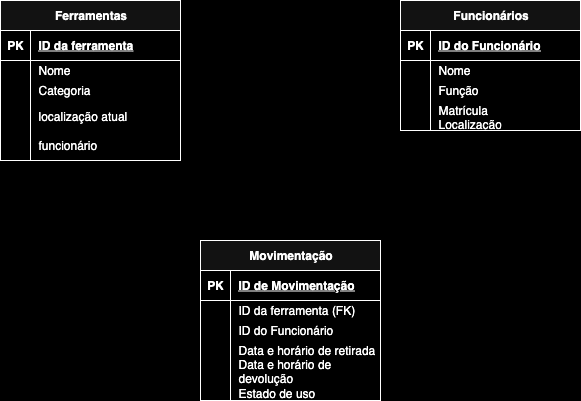

The diagram above was exported from draw.io. Its source (the exported page's mxGraphModel, read from the mxfile embedded in the PNG):
<mxGraphModel dx="1186" dy="689" grid="1" gridSize="10" guides="1" tooltips="1" connect="1" arrows="1" fold="1" page="1" pageScale="1" pageWidth="827" pageHeight="1169" background="light-dark(#000000,#000000)" math="0" shadow="0">
  <root>
    <mxCell id="0" />
    <mxCell id="1" parent="0" />
    <mxCell id="gmXIs92bTdVtom6HoQO_-28" value="Ferramentas" style="shape=table;startSize=30;container=1;collapsible=1;childLayout=tableLayout;fixedRows=1;rowLines=0;fontStyle=1;align=center;resizeLast=1;html=1;" parent="1" vertex="1">
      <mxGeometry x="110" y="150" width="180" height="160" as="geometry" />
    </mxCell>
    <mxCell id="gmXIs92bTdVtom6HoQO_-29" value="" style="shape=tableRow;horizontal=0;startSize=0;swimlaneHead=0;swimlaneBody=0;fillColor=none;collapsible=0;dropTarget=0;points=[[0,0.5],[1,0.5]];portConstraint=eastwest;top=0;left=0;right=0;bottom=1;" parent="gmXIs92bTdVtom6HoQO_-28" vertex="1">
      <mxGeometry y="30" width="180" height="30" as="geometry" />
    </mxCell>
    <mxCell id="gmXIs92bTdVtom6HoQO_-30" value="PK" style="shape=partialRectangle;connectable=0;fillColor=none;top=0;left=0;bottom=0;right=0;fontStyle=1;overflow=hidden;whiteSpace=wrap;html=1;" parent="gmXIs92bTdVtom6HoQO_-29" vertex="1">
      <mxGeometry width="30" height="30" as="geometry">
        <mxRectangle width="30" height="30" as="alternateBounds" />
      </mxGeometry>
    </mxCell>
    <mxCell id="gmXIs92bTdVtom6HoQO_-31" value="ID da ferramenta" style="shape=partialRectangle;connectable=0;fillColor=none;top=0;left=0;bottom=0;right=0;align=left;spacingLeft=6;fontStyle=5;overflow=hidden;whiteSpace=wrap;html=1;" parent="gmXIs92bTdVtom6HoQO_-29" vertex="1">
      <mxGeometry x="30" width="150" height="30" as="geometry">
        <mxRectangle width="150" height="30" as="alternateBounds" />
      </mxGeometry>
    </mxCell>
    <mxCell id="gmXIs92bTdVtom6HoQO_-32" value="" style="shape=tableRow;horizontal=0;startSize=0;swimlaneHead=0;swimlaneBody=0;fillColor=none;collapsible=0;dropTarget=0;points=[[0,0.5],[1,0.5]];portConstraint=eastwest;top=0;left=0;right=0;bottom=0;" parent="gmXIs92bTdVtom6HoQO_-28" vertex="1">
      <mxGeometry y="60" width="180" height="20" as="geometry" />
    </mxCell>
    <mxCell id="gmXIs92bTdVtom6HoQO_-33" value="" style="shape=partialRectangle;connectable=0;fillColor=none;top=0;left=0;bottom=0;right=0;editable=1;overflow=hidden;whiteSpace=wrap;html=1;" parent="gmXIs92bTdVtom6HoQO_-32" vertex="1">
      <mxGeometry width="30" height="20" as="geometry">
        <mxRectangle width="30" height="20" as="alternateBounds" />
      </mxGeometry>
    </mxCell>
    <mxCell id="gmXIs92bTdVtom6HoQO_-34" value="Nome" style="shape=partialRectangle;connectable=0;fillColor=none;top=0;left=0;bottom=0;right=0;align=left;spacingLeft=6;overflow=hidden;whiteSpace=wrap;html=1;" parent="gmXIs92bTdVtom6HoQO_-32" vertex="1">
      <mxGeometry x="30" width="150" height="20" as="geometry">
        <mxRectangle width="150" height="20" as="alternateBounds" />
      </mxGeometry>
    </mxCell>
    <mxCell id="gmXIs92bTdVtom6HoQO_-35" value="" style="shape=tableRow;horizontal=0;startSize=0;swimlaneHead=0;swimlaneBody=0;fillColor=none;collapsible=0;dropTarget=0;points=[[0,0.5],[1,0.5]];portConstraint=eastwest;top=0;left=0;right=0;bottom=0;" parent="gmXIs92bTdVtom6HoQO_-28" vertex="1">
      <mxGeometry y="80" width="180" height="20" as="geometry" />
    </mxCell>
    <mxCell id="gmXIs92bTdVtom6HoQO_-36" value="" style="shape=partialRectangle;connectable=0;fillColor=none;top=0;left=0;bottom=0;right=0;editable=1;overflow=hidden;whiteSpace=wrap;html=1;" parent="gmXIs92bTdVtom6HoQO_-35" vertex="1">
      <mxGeometry width="30" height="20" as="geometry">
        <mxRectangle width="30" height="20" as="alternateBounds" />
      </mxGeometry>
    </mxCell>
    <mxCell id="gmXIs92bTdVtom6HoQO_-37" value="Categoria" style="shape=partialRectangle;connectable=0;fillColor=none;top=0;left=0;bottom=0;right=0;align=left;spacingLeft=6;overflow=hidden;whiteSpace=wrap;html=1;" parent="gmXIs92bTdVtom6HoQO_-35" vertex="1">
      <mxGeometry x="30" width="150" height="20" as="geometry">
        <mxRectangle width="150" height="20" as="alternateBounds" />
      </mxGeometry>
    </mxCell>
    <mxCell id="gmXIs92bTdVtom6HoQO_-38" value="" style="shape=tableRow;horizontal=0;startSize=0;swimlaneHead=0;swimlaneBody=0;fillColor=none;collapsible=0;dropTarget=0;points=[[0,0.5],[1,0.5]];portConstraint=eastwest;top=0;left=0;right=0;bottom=0;" parent="gmXIs92bTdVtom6HoQO_-28" vertex="1">
      <mxGeometry y="100" width="180" height="60" as="geometry" />
    </mxCell>
    <mxCell id="gmXIs92bTdVtom6HoQO_-39" value="" style="shape=partialRectangle;connectable=0;fillColor=none;top=0;left=0;bottom=0;right=0;editable=1;overflow=hidden;whiteSpace=wrap;html=1;" parent="gmXIs92bTdVtom6HoQO_-38" vertex="1">
      <mxGeometry width="30" height="60" as="geometry">
        <mxRectangle width="30" height="60" as="alternateBounds" />
      </mxGeometry>
    </mxCell>
    <mxCell id="gmXIs92bTdVtom6HoQO_-40" value="localização atual&lt;div&gt;&lt;br&gt;&lt;/div&gt;&lt;div&gt;funcionário&lt;/div&gt;" style="shape=partialRectangle;connectable=0;fillColor=none;top=0;left=0;bottom=0;right=0;align=left;spacingLeft=6;overflow=hidden;whiteSpace=wrap;html=1;" parent="gmXIs92bTdVtom6HoQO_-38" vertex="1">
      <mxGeometry x="30" width="150" height="60" as="geometry">
        <mxRectangle width="150" height="60" as="alternateBounds" />
      </mxGeometry>
    </mxCell>
    <mxCell id="gmXIs92bTdVtom6HoQO_-41" value="Funcionários" style="shape=table;startSize=30;container=1;collapsible=1;childLayout=tableLayout;fixedRows=1;rowLines=0;fontStyle=1;align=center;resizeLast=1;html=1;" parent="1" vertex="1">
      <mxGeometry x="510" y="150" width="180" height="130" as="geometry" />
    </mxCell>
    <mxCell id="gmXIs92bTdVtom6HoQO_-42" value="" style="shape=tableRow;horizontal=0;startSize=0;swimlaneHead=0;swimlaneBody=0;fillColor=none;collapsible=0;dropTarget=0;points=[[0,0.5],[1,0.5]];portConstraint=eastwest;top=0;left=0;right=0;bottom=1;" parent="gmXIs92bTdVtom6HoQO_-41" vertex="1">
      <mxGeometry y="30" width="180" height="30" as="geometry" />
    </mxCell>
    <mxCell id="gmXIs92bTdVtom6HoQO_-43" value="PK" style="shape=partialRectangle;connectable=0;fillColor=none;top=0;left=0;bottom=0;right=0;fontStyle=1;overflow=hidden;whiteSpace=wrap;html=1;" parent="gmXIs92bTdVtom6HoQO_-42" vertex="1">
      <mxGeometry width="30" height="30" as="geometry">
        <mxRectangle width="30" height="30" as="alternateBounds" />
      </mxGeometry>
    </mxCell>
    <mxCell id="gmXIs92bTdVtom6HoQO_-44" value="ID do Funcionário" style="shape=partialRectangle;connectable=0;fillColor=none;top=0;left=0;bottom=0;right=0;align=left;spacingLeft=6;fontStyle=5;overflow=hidden;whiteSpace=wrap;html=1;" parent="gmXIs92bTdVtom6HoQO_-42" vertex="1">
      <mxGeometry x="30" width="150" height="30" as="geometry">
        <mxRectangle width="150" height="30" as="alternateBounds" />
      </mxGeometry>
    </mxCell>
    <mxCell id="gmXIs92bTdVtom6HoQO_-45" value="" style="shape=tableRow;horizontal=0;startSize=0;swimlaneHead=0;swimlaneBody=0;fillColor=none;collapsible=0;dropTarget=0;points=[[0,0.5],[1,0.5]];portConstraint=eastwest;top=0;left=0;right=0;bottom=0;" parent="gmXIs92bTdVtom6HoQO_-41" vertex="1">
      <mxGeometry y="60" width="180" height="20" as="geometry" />
    </mxCell>
    <mxCell id="gmXIs92bTdVtom6HoQO_-46" value="" style="shape=partialRectangle;connectable=0;fillColor=none;top=0;left=0;bottom=0;right=0;editable=1;overflow=hidden;whiteSpace=wrap;html=1;" parent="gmXIs92bTdVtom6HoQO_-45" vertex="1">
      <mxGeometry width="30" height="20" as="geometry">
        <mxRectangle width="30" height="20" as="alternateBounds" />
      </mxGeometry>
    </mxCell>
    <mxCell id="gmXIs92bTdVtom6HoQO_-47" value="Nome" style="shape=partialRectangle;connectable=0;fillColor=none;top=0;left=0;bottom=0;right=0;align=left;spacingLeft=6;overflow=hidden;whiteSpace=wrap;html=1;" parent="gmXIs92bTdVtom6HoQO_-45" vertex="1">
      <mxGeometry x="30" width="150" height="20" as="geometry">
        <mxRectangle width="150" height="20" as="alternateBounds" />
      </mxGeometry>
    </mxCell>
    <mxCell id="gmXIs92bTdVtom6HoQO_-48" value="" style="shape=tableRow;horizontal=0;startSize=0;swimlaneHead=0;swimlaneBody=0;fillColor=none;collapsible=0;dropTarget=0;points=[[0,0.5],[1,0.5]];portConstraint=eastwest;top=0;left=0;right=0;bottom=0;" parent="gmXIs92bTdVtom6HoQO_-41" vertex="1">
      <mxGeometry y="80" width="180" height="20" as="geometry" />
    </mxCell>
    <mxCell id="gmXIs92bTdVtom6HoQO_-49" value="" style="shape=partialRectangle;connectable=0;fillColor=none;top=0;left=0;bottom=0;right=0;editable=1;overflow=hidden;whiteSpace=wrap;html=1;" parent="gmXIs92bTdVtom6HoQO_-48" vertex="1">
      <mxGeometry width="30" height="20" as="geometry">
        <mxRectangle width="30" height="20" as="alternateBounds" />
      </mxGeometry>
    </mxCell>
    <mxCell id="gmXIs92bTdVtom6HoQO_-50" value="Função" style="shape=partialRectangle;connectable=0;fillColor=none;top=0;left=0;bottom=0;right=0;align=left;spacingLeft=6;overflow=hidden;whiteSpace=wrap;html=1;" parent="gmXIs92bTdVtom6HoQO_-48" vertex="1">
      <mxGeometry x="30" width="150" height="20" as="geometry">
        <mxRectangle width="150" height="20" as="alternateBounds" />
      </mxGeometry>
    </mxCell>
    <mxCell id="gmXIs92bTdVtom6HoQO_-51" value="" style="shape=tableRow;horizontal=0;startSize=0;swimlaneHead=0;swimlaneBody=0;fillColor=none;collapsible=0;dropTarget=0;points=[[0,0.5],[1,0.5]];portConstraint=eastwest;top=0;left=0;right=0;bottom=0;" parent="gmXIs92bTdVtom6HoQO_-41" vertex="1">
      <mxGeometry y="100" width="180" height="30" as="geometry" />
    </mxCell>
    <mxCell id="gmXIs92bTdVtom6HoQO_-52" value="" style="shape=partialRectangle;connectable=0;fillColor=none;top=0;left=0;bottom=0;right=0;editable=1;overflow=hidden;whiteSpace=wrap;html=1;" parent="gmXIs92bTdVtom6HoQO_-51" vertex="1">
      <mxGeometry width="30" height="30" as="geometry">
        <mxRectangle width="30" height="30" as="alternateBounds" />
      </mxGeometry>
    </mxCell>
    <mxCell id="gmXIs92bTdVtom6HoQO_-53" value="Matrícula&lt;div&gt;Localização&lt;/div&gt;" style="shape=partialRectangle;connectable=0;fillColor=none;top=0;left=0;bottom=0;right=0;align=left;spacingLeft=6;overflow=hidden;whiteSpace=wrap;html=1;" parent="gmXIs92bTdVtom6HoQO_-51" vertex="1">
      <mxGeometry x="30" width="150" height="30" as="geometry">
        <mxRectangle width="150" height="30" as="alternateBounds" />
      </mxGeometry>
    </mxCell>
    <mxCell id="gmXIs92bTdVtom6HoQO_-54" value="Movimentação" style="shape=table;startSize=30;container=1;collapsible=1;childLayout=tableLayout;fixedRows=1;rowLines=0;fontStyle=1;align=center;resizeLast=1;html=1;" parent="1" vertex="1">
      <mxGeometry x="310" y="390" width="180" height="160" as="geometry" />
    </mxCell>
    <mxCell id="gmXIs92bTdVtom6HoQO_-55" value="" style="shape=tableRow;horizontal=0;startSize=0;swimlaneHead=0;swimlaneBody=0;fillColor=none;collapsible=0;dropTarget=0;points=[[0,0.5],[1,0.5]];portConstraint=eastwest;top=0;left=0;right=0;bottom=1;" parent="gmXIs92bTdVtom6HoQO_-54" vertex="1">
      <mxGeometry y="30" width="180" height="30" as="geometry" />
    </mxCell>
    <mxCell id="gmXIs92bTdVtom6HoQO_-56" value="PK" style="shape=partialRectangle;connectable=0;fillColor=none;top=0;left=0;bottom=0;right=0;fontStyle=1;overflow=hidden;whiteSpace=wrap;html=1;" parent="gmXIs92bTdVtom6HoQO_-55" vertex="1">
      <mxGeometry width="30" height="30" as="geometry">
        <mxRectangle width="30" height="30" as="alternateBounds" />
      </mxGeometry>
    </mxCell>
    <mxCell id="gmXIs92bTdVtom6HoQO_-57" value="ID de Movimentação" style="shape=partialRectangle;connectable=0;fillColor=none;top=0;left=0;bottom=0;right=0;align=left;spacingLeft=6;fontStyle=5;overflow=hidden;whiteSpace=wrap;html=1;" parent="gmXIs92bTdVtom6HoQO_-55" vertex="1">
      <mxGeometry x="30" width="150" height="30" as="geometry">
        <mxRectangle width="150" height="30" as="alternateBounds" />
      </mxGeometry>
    </mxCell>
    <mxCell id="gmXIs92bTdVtom6HoQO_-58" value="" style="shape=tableRow;horizontal=0;startSize=0;swimlaneHead=0;swimlaneBody=0;fillColor=none;collapsible=0;dropTarget=0;points=[[0,0.5],[1,0.5]];portConstraint=eastwest;top=0;left=0;right=0;bottom=0;" parent="gmXIs92bTdVtom6HoQO_-54" vertex="1">
      <mxGeometry y="60" width="180" height="20" as="geometry" />
    </mxCell>
    <mxCell id="gmXIs92bTdVtom6HoQO_-59" value="" style="shape=partialRectangle;connectable=0;fillColor=none;top=0;left=0;bottom=0;right=0;editable=1;overflow=hidden;whiteSpace=wrap;html=1;" parent="gmXIs92bTdVtom6HoQO_-58" vertex="1">
      <mxGeometry width="30" height="20" as="geometry">
        <mxRectangle width="30" height="20" as="alternateBounds" />
      </mxGeometry>
    </mxCell>
    <mxCell id="gmXIs92bTdVtom6HoQO_-60" value="ID da ferramenta (FK)" style="shape=partialRectangle;connectable=0;fillColor=none;top=0;left=0;bottom=0;right=0;align=left;spacingLeft=6;overflow=hidden;whiteSpace=wrap;html=1;" parent="gmXIs92bTdVtom6HoQO_-58" vertex="1">
      <mxGeometry x="30" width="150" height="20" as="geometry">
        <mxRectangle width="150" height="20" as="alternateBounds" />
      </mxGeometry>
    </mxCell>
    <mxCell id="gmXIs92bTdVtom6HoQO_-61" value="" style="shape=tableRow;horizontal=0;startSize=0;swimlaneHead=0;swimlaneBody=0;fillColor=none;collapsible=0;dropTarget=0;points=[[0,0.5],[1,0.5]];portConstraint=eastwest;top=0;left=0;right=0;bottom=0;" parent="gmXIs92bTdVtom6HoQO_-54" vertex="1">
      <mxGeometry y="80" width="180" height="20" as="geometry" />
    </mxCell>
    <mxCell id="gmXIs92bTdVtom6HoQO_-62" value="" style="shape=partialRectangle;connectable=0;fillColor=none;top=0;left=0;bottom=0;right=0;editable=1;overflow=hidden;whiteSpace=wrap;html=1;" parent="gmXIs92bTdVtom6HoQO_-61" vertex="1">
      <mxGeometry width="30" height="20" as="geometry">
        <mxRectangle width="30" height="20" as="alternateBounds" />
      </mxGeometry>
    </mxCell>
    <mxCell id="gmXIs92bTdVtom6HoQO_-63" value="ID do Funcionário" style="shape=partialRectangle;connectable=0;fillColor=none;top=0;left=0;bottom=0;right=0;align=left;spacingLeft=6;overflow=hidden;whiteSpace=wrap;html=1;" parent="gmXIs92bTdVtom6HoQO_-61" vertex="1">
      <mxGeometry x="30" width="150" height="20" as="geometry">
        <mxRectangle width="150" height="20" as="alternateBounds" />
      </mxGeometry>
    </mxCell>
    <mxCell id="gmXIs92bTdVtom6HoQO_-64" value="" style="shape=tableRow;horizontal=0;startSize=0;swimlaneHead=0;swimlaneBody=0;fillColor=none;collapsible=0;dropTarget=0;points=[[0,0.5],[1,0.5]];portConstraint=eastwest;top=0;left=0;right=0;bottom=0;" parent="gmXIs92bTdVtom6HoQO_-54" vertex="1">
      <mxGeometry y="100" width="180" height="60" as="geometry" />
    </mxCell>
    <mxCell id="gmXIs92bTdVtom6HoQO_-65" value="" style="shape=partialRectangle;connectable=0;fillColor=none;top=0;left=0;bottom=0;right=0;editable=1;overflow=hidden;whiteSpace=wrap;html=1;" parent="gmXIs92bTdVtom6HoQO_-64" vertex="1">
      <mxGeometry width="30" height="60" as="geometry">
        <mxRectangle width="30" height="60" as="alternateBounds" />
      </mxGeometry>
    </mxCell>
    <mxCell id="gmXIs92bTdVtom6HoQO_-66" value="Data e horário de retirada&lt;div&gt;Data e horário de devolução&lt;/div&gt;&lt;div&gt;Estado de uso&lt;/div&gt;" style="shape=partialRectangle;connectable=0;fillColor=none;top=0;left=0;bottom=0;right=0;align=left;spacingLeft=6;overflow=hidden;whiteSpace=wrap;html=1;" parent="gmXIs92bTdVtom6HoQO_-64" vertex="1">
      <mxGeometry x="30" width="150" height="60" as="geometry">
        <mxRectangle width="150" height="60" as="alternateBounds" />
      </mxGeometry>
    </mxCell>
  </root>
</mxGraphModel>